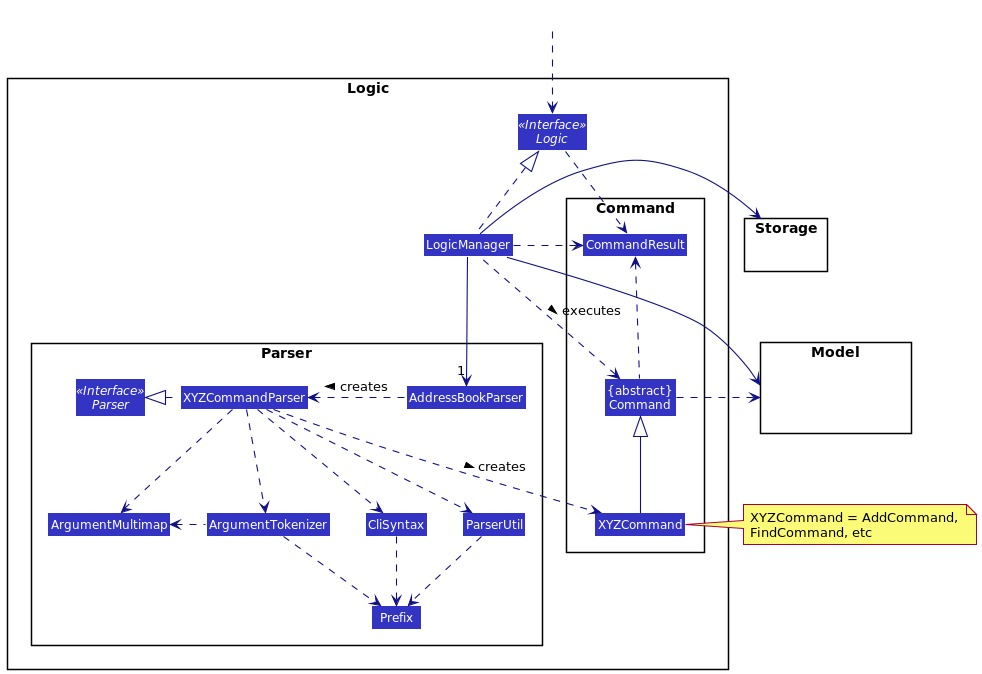

The diagram above was rendered by PlantUML. Its source (embedded in the PNG):
@startuml
!include style.puml
skinparam arrowThickness 1.1
skinparam arrowColor LOGIC_COLOR_T4
skinparam classBackgroundColor LOGIC_COLOR

package Logic {

package Parser {
Interface Parser <<Interface>>
Class AddressBookParser
Class XYZCommandParser
Class CliSyntax
Class ParserUtil
Class ArgumentMultimap
Class ArgumentTokenizer
Class Prefix
}

package Command {
Class XYZCommand
Class CommandResult
Class "{abstract}\nCommand" as Command
}

Interface Logic <<Interface>>
Class LogicManager
}

package Model{
Class HiddenModel #FFFFFF
}

package Storage{
Class HiddenModel #FFFFFF
}

Class HiddenOutside #FFFFFF
HiddenOutside ..> Logic

LogicManager .up.|> Logic
LogicManager -->"1" AddressBookParser
AddressBookParser .left.> XYZCommandParser: creates >

XYZCommandParser ..> XYZCommand : creates >
XYZCommandParser .left.|> Parser
XYZCommandParser ..> ArgumentMultimap
XYZCommandParser ..> ArgumentTokenizer
ArgumentTokenizer .left.> ArgumentMultimap
XYZCommandParser ..> CliSyntax
CliSyntax ..> Prefix
XYZCommandParser ..> ParserUtil
ParserUtil .down.> Prefix
ArgumentTokenizer .down.> Prefix
XYZCommand -up-|> Command
LogicManager .left.> Command : executes >

LogicManager --> Model
LogicManager --> Storage
Storage --[hidden] Model
Command .[hidden]up.> Storage
Command .right.> Model
note right of XYZCommand: XYZCommand = AddCommand, \nFindCommand, etc

Logic ..> CommandResult
LogicManager .down.> CommandResult
Command .up.> CommandResult
CommandResult -[hidden]-> Parser
@enduml